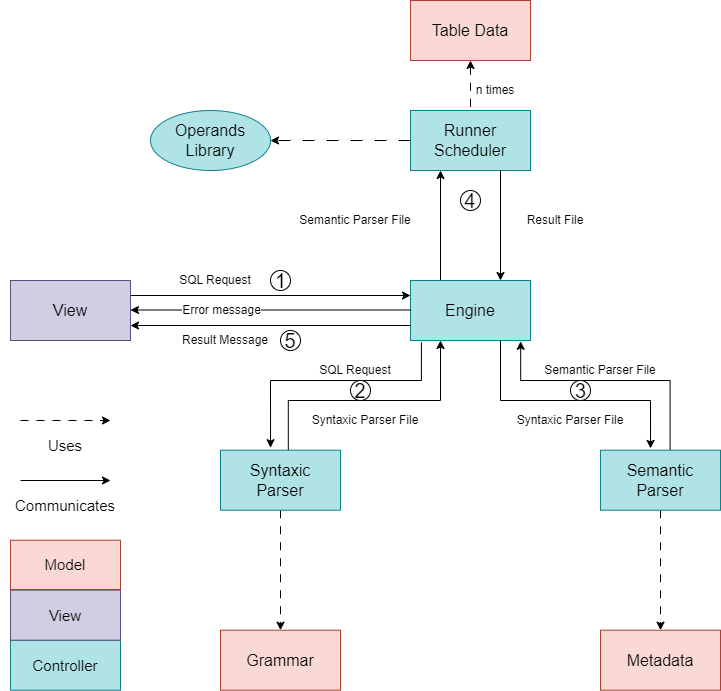

The diagram above was exported from draw.io. Its source (the exported page's mxGraphModel, read from the mxfile embedded in the PNG):
<mxGraphModel dx="1987" dy="785" grid="1" gridSize="10" guides="1" tooltips="1" connect="1" arrows="1" fold="1" page="1" pageScale="1" pageWidth="827" pageHeight="1169" math="0" shadow="0">
  <root>
    <mxCell id="0" />
    <mxCell id="1" parent="0" />
    <mxCell id="xFtXXYOXzF1awUKvw7rV-4" style="edgeStyle=orthogonalEdgeStyle;rounded=0;orthogonalLoop=1;jettySize=auto;html=1;entryX=0.417;entryY=-0.042;entryDx=0;entryDy=0;exitX=0.091;exitY=1.032;exitDx=0;exitDy=0;exitPerimeter=0;entryPerimeter=0;" parent="1" source="xFtXXYOXzF1awUKvw7rV-1" target="xFtXXYOXzF1awUKvw7rV-2" edge="1">
      <mxGeometry relative="1" as="geometry">
        <Array as="points">
          <mxPoint x="331" y="420" />
          <mxPoint x="180" y="420" />
        </Array>
      </mxGeometry>
    </mxCell>
    <mxCell id="xFtXXYOXzF1awUKvw7rV-17" style="edgeStyle=orthogonalEdgeStyle;rounded=0;orthogonalLoop=1;jettySize=auto;html=1;exitX=0.25;exitY=0;exitDx=0;exitDy=0;entryX=0.25;entryY=1;entryDx=0;entryDy=0;" parent="1" source="xFtXXYOXzF1awUKvw7rV-1" target="xFtXXYOXzF1awUKvw7rV-15" edge="1">
      <mxGeometry relative="1" as="geometry" />
    </mxCell>
    <mxCell id="xFtXXYOXzF1awUKvw7rV-28" style="edgeStyle=orthogonalEdgeStyle;rounded=0;orthogonalLoop=1;jettySize=auto;html=1;exitX=1;exitY=0.25;exitDx=0;exitDy=0;entryX=0;entryY=0.25;entryDx=0;entryDy=0;" parent="1" source="xFtXXYOXzF1awUKvw7rV-26" target="xFtXXYOXzF1awUKvw7rV-1" edge="1">
      <mxGeometry relative="1" as="geometry" />
    </mxCell>
    <mxCell id="xFtXXYOXzF1awUKvw7rV-1" value="&lt;font style=&quot;font-size: 16px;&quot;&gt;Engine&lt;/font&gt;" style="rounded=0;whiteSpace=wrap;html=1;fillColor=#b0e3e6;strokeColor=#0e8088;" parent="1" vertex="1">
      <mxGeometry x="320" y="320" width="120" height="60" as="geometry" />
    </mxCell>
    <mxCell id="xFtXXYOXzF1awUKvw7rV-5" style="edgeStyle=orthogonalEdgeStyle;rounded=0;orthogonalLoop=1;jettySize=auto;html=1;exitX=0.565;exitY=0.001;exitDx=0;exitDy=0;entryX=0.25;entryY=1;entryDx=0;entryDy=0;exitPerimeter=0;" parent="1" source="xFtXXYOXzF1awUKvw7rV-2" target="xFtXXYOXzF1awUKvw7rV-1" edge="1">
      <mxGeometry relative="1" as="geometry">
        <Array as="points">
          <mxPoint x="198" y="440" />
          <mxPoint x="350" y="440" />
        </Array>
      </mxGeometry>
    </mxCell>
    <mxCell id="xFtXXYOXzF1awUKvw7rV-13" style="edgeStyle=orthogonalEdgeStyle;rounded=0;orthogonalLoop=1;jettySize=auto;html=1;entryX=0.5;entryY=0;entryDx=0;entryDy=0;startArrow=none;startFill=0;dashed=1;dashPattern=8 8;" parent="1" source="xFtXXYOXzF1awUKvw7rV-2" target="xFtXXYOXzF1awUKvw7rV-11" edge="1">
      <mxGeometry relative="1" as="geometry" />
    </mxCell>
    <mxCell id="xFtXXYOXzF1awUKvw7rV-2" value="&lt;font style=&quot;font-size: 16px;&quot;&gt;Syntaxic&lt;br&gt;Parser&lt;br&gt;&lt;/font&gt;" style="rounded=0;whiteSpace=wrap;html=1;fillColor=#b0e3e6;strokeColor=#0e8088;" parent="1" vertex="1">
      <mxGeometry x="130" y="489.71" width="120" height="60" as="geometry" />
    </mxCell>
    <mxCell id="xFtXXYOXzF1awUKvw7rV-14" style="edgeStyle=orthogonalEdgeStyle;rounded=0;orthogonalLoop=1;jettySize=auto;html=1;entryX=0.5;entryY=0;entryDx=0;entryDy=0;startArrow=none;startFill=0;dashed=1;dashPattern=8 8;" parent="1" source="xFtXXYOXzF1awUKvw7rV-3" target="xFtXXYOXzF1awUKvw7rV-12" edge="1">
      <mxGeometry relative="1" as="geometry" />
    </mxCell>
    <mxCell id="xFtXXYOXzF1awUKvw7rV-3" value="&lt;font style=&quot;font-size: 16px;&quot;&gt;Semantic&lt;br&gt;Parser&lt;br&gt;&lt;/font&gt;" style="rounded=0;whiteSpace=wrap;html=1;fillColor=#b0e3e6;strokeColor=#0e8088;" parent="1" vertex="1">
      <mxGeometry x="510" y="489.71" width="120" height="60" as="geometry" />
    </mxCell>
    <mxCell id="xFtXXYOXzF1awUKvw7rV-9" style="edgeStyle=orthogonalEdgeStyle;rounded=0;orthogonalLoop=1;jettySize=auto;html=1;entryX=0.918;entryY=1.013;entryDx=0;entryDy=0;entryPerimeter=0;exitX=0.58;exitY=-0.005;exitDx=0;exitDy=0;exitPerimeter=0;" parent="1" source="xFtXXYOXzF1awUKvw7rV-3" target="xFtXXYOXzF1awUKvw7rV-1" edge="1">
      <mxGeometry relative="1" as="geometry">
        <Array as="points">
          <mxPoint x="580" y="420" />
          <mxPoint x="430" y="420" />
        </Array>
      </mxGeometry>
    </mxCell>
    <mxCell id="xFtXXYOXzF1awUKvw7rV-10" style="edgeStyle=orthogonalEdgeStyle;rounded=0;orthogonalLoop=1;jettySize=auto;html=1;exitX=0.75;exitY=1;exitDx=0;exitDy=0;entryX=0.417;entryY=-0.03;entryDx=0;entryDy=0;entryPerimeter=0;" parent="1" source="xFtXXYOXzF1awUKvw7rV-1" target="xFtXXYOXzF1awUKvw7rV-3" edge="1">
      <mxGeometry relative="1" as="geometry">
        <Array as="points">
          <mxPoint x="410" y="440" />
          <mxPoint x="560" y="440" />
        </Array>
      </mxGeometry>
    </mxCell>
    <mxCell id="xFtXXYOXzF1awUKvw7rV-11" value="&lt;font style=&quot;font-size: 16px;&quot;&gt;Grammar&lt;br&gt;&lt;/font&gt;" style="rounded=0;whiteSpace=wrap;html=1;fillColor=#fad9d5;strokeColor=#ae4132;" parent="1" vertex="1">
      <mxGeometry x="130" y="669.71" width="120" height="60" as="geometry" />
    </mxCell>
    <mxCell id="xFtXXYOXzF1awUKvw7rV-12" value="&lt;font style=&quot;font-size: 16px;&quot;&gt;Metadata&lt;br&gt;&lt;/font&gt;" style="rounded=0;whiteSpace=wrap;html=1;fillColor=#fad9d5;strokeColor=#ae4132;" parent="1" vertex="1">
      <mxGeometry x="510" y="669.71" width="120" height="60" as="geometry" />
    </mxCell>
    <mxCell id="xFtXXYOXzF1awUKvw7rV-25" style="edgeStyle=orthogonalEdgeStyle;rounded=0;orthogonalLoop=1;jettySize=auto;html=1;entryX=1;entryY=0.5;entryDx=0;entryDy=0;startArrow=none;startFill=0;dashed=1;dashPattern=12 12;" parent="1" source="xFtXXYOXzF1awUKvw7rV-15" target="xFtXXYOXzF1awUKvw7rV-24" edge="1">
      <mxGeometry relative="1" as="geometry" />
    </mxCell>
    <mxCell id="xFtXXYOXzF1awUKvw7rV-15" value="&lt;font style=&quot;font-size: 16px;&quot;&gt;Runner&lt;br&gt;Scheduler&lt;br&gt;&lt;/font&gt;" style="rounded=0;whiteSpace=wrap;html=1;fillColor=#b0e3e6;strokeColor=#0e8088;" parent="1" vertex="1">
      <mxGeometry x="320" y="150" width="120" height="60" as="geometry" />
    </mxCell>
    <mxCell id="xFtXXYOXzF1awUKvw7rV-18" style="edgeStyle=orthogonalEdgeStyle;rounded=0;orthogonalLoop=1;jettySize=auto;html=1;entryX=0.75;entryY=0;entryDx=0;entryDy=0;exitX=0.75;exitY=1;exitDx=0;exitDy=0;" parent="1" source="xFtXXYOXzF1awUKvw7rV-15" target="xFtXXYOXzF1awUKvw7rV-1" edge="1">
      <mxGeometry relative="1" as="geometry" />
    </mxCell>
    <mxCell id="xFtXXYOXzF1awUKvw7rV-23" style="edgeStyle=orthogonalEdgeStyle;rounded=0;orthogonalLoop=1;jettySize=auto;html=1;entryX=0.5;entryY=0;entryDx=0;entryDy=0;startArrow=classic;startFill=1;dashed=1;dashPattern=8 8;endArrow=none;endFill=0;exitX=0.5;exitY=1;exitDx=0;exitDy=0;" parent="1" source="xFtXXYOXzF1awUKvw7rV-21" target="xFtXXYOXzF1awUKvw7rV-15" edge="1">
      <mxGeometry relative="1" as="geometry">
        <mxPoint x="480" y="124.99999999999989" as="sourcePoint" />
      </mxGeometry>
    </mxCell>
    <mxCell id="xFtXXYOXzF1awUKvw7rV-21" value="&lt;font style=&quot;font-size: 16px;&quot;&gt;Table Data&lt;br&gt;&lt;/font&gt;" style="rounded=0;whiteSpace=wrap;html=1;fillColor=#fad9d5;strokeColor=#ae4132;" parent="1" vertex="1">
      <mxGeometry x="320" y="40" width="120" height="60" as="geometry" />
    </mxCell>
    <mxCell id="xFtXXYOXzF1awUKvw7rV-24" value="&lt;span style=&quot;font-size: 16px;&quot;&gt;Operands&lt;br&gt;&lt;/span&gt;&lt;font style=&quot;font-size: 16px;&quot;&gt;Library&lt;/font&gt;" style="ellipse;whiteSpace=wrap;html=1;fillColor=#b0e3e6;strokeColor=#0e8088;" parent="1" vertex="1">
      <mxGeometry x="60" y="150" width="120" height="60" as="geometry" />
    </mxCell>
    <mxCell id="xFtXXYOXzF1awUKvw7rV-29" style="edgeStyle=orthogonalEdgeStyle;rounded=0;orthogonalLoop=1;jettySize=auto;html=1;exitX=0;exitY=0.75;exitDx=0;exitDy=0;entryX=1;entryY=0.75;entryDx=0;entryDy=0;" parent="1" source="xFtXXYOXzF1awUKvw7rV-1" target="xFtXXYOXzF1awUKvw7rV-26" edge="1">
      <mxGeometry relative="1" as="geometry" />
    </mxCell>
    <mxCell id="xFtXXYOXzF1awUKvw7rV-26" value="&lt;font style=&quot;font-size: 16px;&quot;&gt;View&lt;/font&gt;" style="rounded=0;whiteSpace=wrap;html=1;fillColor=#d0cee2;strokeColor=#56517e;" parent="1" vertex="1">
      <mxGeometry x="-80" y="320" width="120" height="60" as="geometry" />
    </mxCell>
    <mxCell id="xFtXXYOXzF1awUKvw7rV-30" value="SQL Request" style="text;html=1;strokeColor=none;fillColor=none;align=center;verticalAlign=middle;whiteSpace=wrap;rounded=0;" parent="1" vertex="1">
      <mxGeometry x="210" y="400" width="110" height="20" as="geometry" />
    </mxCell>
    <mxCell id="xFtXXYOXzF1awUKvw7rV-34" value="Syntaxic Parser File" style="text;html=1;strokeColor=none;fillColor=none;align=center;verticalAlign=middle;whiteSpace=wrap;rounded=0;" parent="1" vertex="1">
      <mxGeometry x="200" y="450.00000000000006" width="150" height="20" as="geometry" />
    </mxCell>
    <mxCell id="xFtXXYOXzF1awUKvw7rV-35" value="Syntaxic Parser File" style="text;html=1;strokeColor=none;fillColor=none;align=center;verticalAlign=middle;whiteSpace=wrap;rounded=0;" parent="1" vertex="1">
      <mxGeometry x="405" y="450" width="150" height="20" as="geometry" />
    </mxCell>
    <mxCell id="xFtXXYOXzF1awUKvw7rV-36" value="Semantic Parser File" style="text;html=1;strokeColor=none;fillColor=none;align=center;verticalAlign=middle;whiteSpace=wrap;rounded=0;" parent="1" vertex="1">
      <mxGeometry x="430" y="400" width="160" height="20" as="geometry" />
    </mxCell>
    <mxCell id="xFtXXYOXzF1awUKvw7rV-37" value="Semantic Parser File" style="text;html=1;strokeColor=none;fillColor=none;align=center;verticalAlign=middle;whiteSpace=wrap;rounded=0;" parent="1" vertex="1">
      <mxGeometry x="185" y="250" width="160" height="20" as="geometry" />
    </mxCell>
    <mxCell id="xFtXXYOXzF1awUKvw7rV-40" value="Result File" style="text;html=1;strokeColor=none;fillColor=none;align=center;verticalAlign=middle;whiteSpace=wrap;rounded=0;" parent="1" vertex="1">
      <mxGeometry x="390" y="250" width="150" height="20" as="geometry" />
    </mxCell>
    <mxCell id="xFtXXYOXzF1awUKvw7rV-42" value="SQL Request" style="text;html=1;strokeColor=none;fillColor=none;align=center;verticalAlign=middle;whiteSpace=wrap;rounded=0;" parent="1" vertex="1">
      <mxGeometry x="80" y="310" width="90" height="20" as="geometry" />
    </mxCell>
    <mxCell id="xFtXXYOXzF1awUKvw7rV-43" value="&lt;span style=&quot;font-size: 15px;&quot;&gt;Controller&lt;/span&gt;" style="rounded=0;whiteSpace=wrap;html=1;fillColor=#b0e3e6;strokeColor=#0e8088;" parent="1" vertex="1">
      <mxGeometry x="-80" y="679.71" width="110" height="50" as="geometry" />
    </mxCell>
    <mxCell id="xFtXXYOXzF1awUKvw7rV-44" value="&lt;span style=&quot;font-size: 15px;&quot;&gt;View&lt;/span&gt;" style="rounded=0;whiteSpace=wrap;html=1;fillColor=#d0cee2;strokeColor=#56517e;" parent="1" vertex="1">
      <mxGeometry x="-80" y="629.71" width="110" height="50" as="geometry" />
    </mxCell>
    <mxCell id="xFtXXYOXzF1awUKvw7rV-45" value="&lt;font style=&quot;font-size: 15px;&quot;&gt;Model&lt;/font&gt;" style="rounded=0;whiteSpace=wrap;html=1;fillColor=#fad9d5;strokeColor=#ae4132;" parent="1" vertex="1">
      <mxGeometry x="-80" y="579.71" width="110" height="49.29" as="geometry" />
    </mxCell>
    <mxCell id="xFtXXYOXzF1awUKvw7rV-46" value="" style="endArrow=classic;html=1;rounded=0;dashed=1;dashPattern=8 8;startArrow=none;startFill=0;" parent="1" edge="1">
      <mxGeometry width="50" height="50" relative="1" as="geometry">
        <mxPoint x="-70" y="459.99999999999994" as="sourcePoint" />
        <mxPoint x="20" y="459.99999999999994" as="targetPoint" />
      </mxGeometry>
    </mxCell>
    <mxCell id="xFtXXYOXzF1awUKvw7rV-47" value="&lt;font style=&quot;font-size: 15px;&quot;&gt;Uses&lt;/font&gt;" style="text;html=1;strokeColor=none;fillColor=none;align=center;verticalAlign=middle;whiteSpace=wrap;rounded=0;" parent="1" vertex="1">
      <mxGeometry x="-90" y="470" width="130" height="30" as="geometry" />
    </mxCell>
    <mxCell id="xFtXXYOXzF1awUKvw7rV-48" value="" style="endArrow=classic;html=1;rounded=0;" parent="1" edge="1">
      <mxGeometry width="50" height="50" relative="1" as="geometry">
        <mxPoint x="-70" y="520" as="sourcePoint" />
        <mxPoint x="20" y="520" as="targetPoint" />
      </mxGeometry>
    </mxCell>
    <mxCell id="xFtXXYOXzF1awUKvw7rV-49" value="&lt;font style=&quot;font-size: 15px;&quot;&gt;Communicates&lt;/font&gt;" style="text;html=1;strokeColor=none;fillColor=none;align=center;verticalAlign=middle;whiteSpace=wrap;rounded=0;" parent="1" vertex="1">
      <mxGeometry x="-80" y="529.71" width="110" height="30" as="geometry" />
    </mxCell>
    <mxCell id="xFtXXYOXzF1awUKvw7rV-51" value="&lt;font style=&quot;font-size: 20px;&quot;&gt;2&lt;/font&gt;" style="ellipse;whiteSpace=wrap;html=1;aspect=fixed;spacingTop=0;spacingLeft=0;" parent="1" vertex="1">
      <mxGeometry x="260" y="420" width="20" height="20" as="geometry" />
    </mxCell>
    <mxCell id="xFtXXYOXzF1awUKvw7rV-58" value="&lt;font style=&quot;font-size: 20px;&quot;&gt;3&lt;/font&gt;" style="ellipse;whiteSpace=wrap;html=1;aspect=fixed;spacingTop=0;spacingLeft=1;" parent="1" vertex="1">
      <mxGeometry x="480" y="420" width="20" height="20" as="geometry" />
    </mxCell>
    <mxCell id="xFtXXYOXzF1awUKvw7rV-59" value="&lt;div style=&quot;line-height: 120%;&quot;&gt;&lt;font style=&quot;font-size: 20px;&quot;&gt;4&lt;/font&gt;&lt;/div&gt;" style="ellipse;whiteSpace=wrap;html=1;aspect=fixed;verticalAlign=middle;spacing=2;spacingTop=3;" parent="1" vertex="1">
      <mxGeometry x="370" y="230" width="20" height="20" as="geometry" />
    </mxCell>
    <mxCell id="xFtXXYOXzF1awUKvw7rV-61" value="&lt;font style=&quot;font-size: 20px;&quot;&gt;1&lt;/font&gt;" style="ellipse;whiteSpace=wrap;html=1;aspect=fixed;spacingTop=0;spacingLeft=1;" parent="1" vertex="1">
      <mxGeometry x="180" y="310" width="20" height="20" as="geometry" />
    </mxCell>
    <mxCell id="he7AS0CHXNHf-mio0pG6-14" value="&lt;div&gt;&lt;font style=&quot;font-size: 20px;&quot;&gt;5&lt;/font&gt;&lt;/div&gt;" style="ellipse;whiteSpace=wrap;html=1;aspect=fixed;spacingTop=0;" parent="1" vertex="1">
      <mxGeometry x="190" y="370" width="20" height="20" as="geometry" />
    </mxCell>
    <mxCell id="he7AS0CHXNHf-mio0pG6-16" style="edgeStyle=orthogonalEdgeStyle;rounded=0;orthogonalLoop=1;jettySize=auto;html=1;exitX=0;exitY=0.75;exitDx=0;exitDy=0;entryX=1;entryY=0.75;entryDx=0;entryDy=0;" parent="1" edge="1">
      <mxGeometry relative="1" as="geometry">
        <mxPoint x="320" y="349.52" as="sourcePoint" />
        <mxPoint x="40" y="349.52" as="targetPoint" />
      </mxGeometry>
    </mxCell>
    <mxCell id="he7AS0CHXNHf-mio0pG6-17" value="&lt;font style=&quot;font-size: 12px;&quot;&gt;Error message&lt;/font&gt;" style="edgeLabel;html=1;align=center;verticalAlign=middle;resizable=0;points=[];" parent="he7AS0CHXNHf-mio0pG6-16" vertex="1" connectable="0">
      <mxGeometry x="0.3099" y="-5" relative="1" as="geometry">
        <mxPoint x="-7" y="5" as="offset" />
      </mxGeometry>
    </mxCell>
    <mxCell id="l1Nax4FKAC3sKwR6SDpa-2" value="Result Message" style="text;html=1;strokeColor=none;fillColor=none;align=center;verticalAlign=middle;whiteSpace=wrap;rounded=0;" parent="1" vertex="1">
      <mxGeometry x="85" y="370" width="100" height="20" as="geometry" />
    </mxCell>
    <mxCell id="l1Nax4FKAC3sKwR6SDpa-7" value="n times" style="text;html=1;strokeColor=none;fillColor=none;align=center;verticalAlign=middle;whiteSpace=wrap;rounded=0;" parent="1" vertex="1">
      <mxGeometry x="330" y="120" width="150" height="20" as="geometry" />
    </mxCell>
  </root>
</mxGraphModel>